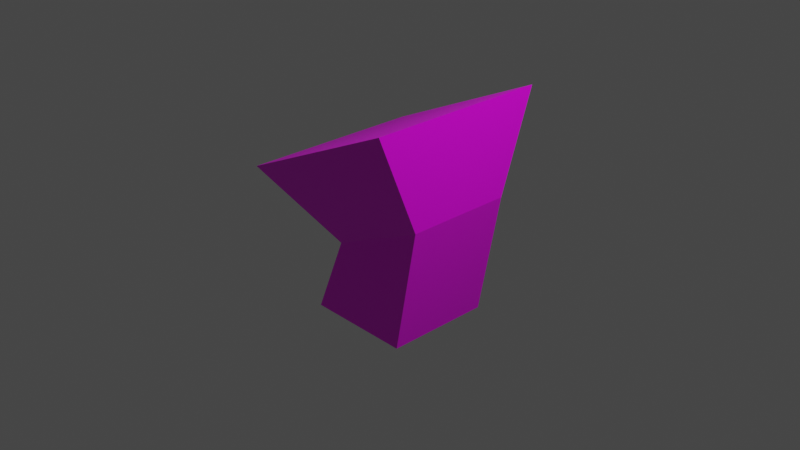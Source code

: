 # Source: plinth.blend  (saved by Blender 3.2.14; exported with 4.5.12 LTS)
import bpy
from mathutils import Matrix  # noqa: F401  (used for matrix-valued properties, if any)

bpy.ops.wm.read_factory_settings(use_empty=True)
scene = bpy.context.scene
scene.name = 'Scene'

# ---- collections
col_collection = bpy.data.collections.new('Collection'); scene.collection.children.link(col_collection)

# ---- images (referenced by path relative to the original .blend; pixels are not part of the script)
import os
ASSET_DIR = os.environ.get("B2B_ASSET_DIR", "")  # directory of the original .blend (textures are referenced by path, not embedded)
HERE = os.path.dirname(os.path.abspath(__file__))  # packed textures are extracted next to this script under _unpacked/

def load_image(name, relpath, width, height, colorspace="sRGB"):
    """Load a texture the original file referenced (path relative to the .blend, or extracted next to this script)."""
    p = next((c for c in (os.path.join(HERE, relpath), os.path.join(ASSET_DIR, relpath)) if relpath and os.path.exists(c)), "")
    if p:
        img = bpy.data.images.load(p, check_existing=True)
        img.name = name
    else:  # same state as the original file: an image datablock whose file is absent (Cycles renders it pink)
        img = bpy.data.images.new(name, width, height)
        img.source = "FILE"
        img.filepath = "//" + (relpath or name)
    img.colorspace_settings.name = colorspace
    return img
img_stone_png = load_image('stone.png', 'stone.png', 1024, 1024, 'sRGB')
img_plinth_lvl1_png = load_image('plinth_lvl1.png', 'plinth_lvl1.png', 1024, 1024, 'sRGB')

# ---- materials (node trees are filled in below, after node groups)
mat_plinth = bpy.data.materials.new('plinth')
mat_plinth.alpha_threshold = 0.0
mat_plinth.use_transparent_shadow = False
mat_plinth.line_color = (0.0, 0.0, 0.0, 1.0)
mat_plinth_code = bpy.data.materials.new('plinth_code')
mat_plinth_code.use_transparent_shadow = False

# ---- material node trees
mat_plinth.use_nodes = True; mat_plinth.node_tree.nodes.clear()
_N = mat_plinth.node_tree.nodes; _L = mat_plinth.node_tree.links
n0 = _N.new('ShaderNodeOutputMaterial'); n0.name = 'Material Output'; n0.location = (300, 300)
n1 = _N.new('ShaderNodeBsdfPrincipled'); n1.name = 'Principled BSDF'; n1.location = (10, 300)
n1.distribution = 'GGX'
n1.subsurface_method = 'RANDOM_WALK_SKIN'
n1.inputs[2].default_value = 0.4
n1.inputs[3].default_value = 1.45
n1.inputs[27].default_value = (0.0, 0.0, 0.0, 1.0)
n1.inputs[28].default_value = 1.0
n2 = _N.new('ShaderNodeTexImage'); n2.name = 'Image Texture'; n2.location = (-280, 260)
n2.image = img_stone_png
_L.new(n1.outputs[0], n0.inputs[0])
_L.new(n2.outputs[0], n1.inputs[0])
n0.is_active_output = True
mat_plinth_code.use_nodes = True; mat_plinth_code.node_tree.nodes.clear()
_N = mat_plinth_code.node_tree.nodes; _L = mat_plinth_code.node_tree.links
n0 = _N.new('ShaderNodeBsdfPrincipled'); n0.name = 'Principled BSDF'; n0.location = (10, 300)
n0.distribution = 'GGX'
n0.subsurface_method = 'RANDOM_WALK_SKIN'
n0.inputs[3].default_value = 1.45
n0.inputs[27].default_value = (0.0, 0.0, 0.0, 1.0)
n0.inputs[28].default_value = 1.0
n1 = _N.new('ShaderNodeOutputMaterial'); n1.name = 'Material Output'; n1.location = (300, 300)
n2 = _N.new('ShaderNodeTexImage'); n2.name = 'Image Texture'; n2.location = (-280, 260)
n2.image = img_plinth_lvl1_png
_L.new(n0.outputs[0], n1.inputs[0])
_L.new(n2.outputs[0], n0.inputs[0])
n1.is_active_output = True

# ---- world
world_world = bpy.data.worlds.new('World'); scene.world = world_world
world_world.use_nodes = True; world_world.node_tree.nodes.clear()
_N = world_world.node_tree.nodes; _L = world_world.node_tree.links
n0 = _N.new('ShaderNodeOutputWorld'); n0.name = 'World Output'; n0.location = (300, 300)
n1 = _N.new('ShaderNodeBackground'); n1.name = 'Background'; n1.location = (10, 300)
n1.inputs[0].default_value = (0.05088, 0.05088, 0.05088, 1.0)
_L.new(n1.outputs[0], n0.inputs[0])
n0.is_active_output = True
world_world.color = (0.05088, 0.05088, 0.05088)
world_world.use_sun_shadow = False
world_world.sun_shadow_jitter_overblur = 0.0

# ---- cameras
cam_camera = bpy.data.cameras.new('Camera')
cam_camera.clip_end = 100.0
cam_camera.ortho_scale = 7.314

# ---- lights
light_light = bpy.data.lights.new('Light', 'POINT')
light_light.transmission_factor = 0.0
light_light.energy = 1000.0
light_light.shadow_soft_size = 0.1
light_light.shadow_maximum_resolution = 0.006
light_light.use_absolute_resolution = True

# ---- meshes
me_cube = bpy.data.meshes.new('Cube')
me_cube.from_pydata([(0.8099, 1.0, 1.396), (0.5856, 0.5856, -1.025), (0.8099, -1.0, 1.396), (0.5856, -0.5856, -1.025), (-1.007, 1.0, 0.5608), (-0.5856, 0.5856, -1.025), (-1.007, -1.0, 0.5608), (-0.5856, -0.5856, -1.025), (-0.5856, 0.0, -1.025), (0.0, 0.5856, -1.025), (0.8405, 0.5856, 0.3372), (-0.2237, -0.5856, -0.1518), (0.8405, -0.5856, 0.3372), (-0.2237, 0.5856, -0.1518), (-0.09869, -1.0, 0.9784), (0.8099, 0.0, 1.396), (0.0, -0.5856, -1.025), (-1.007, 0.0, 0.5608), (-0.09869, 1.0, 0.9784), (0.5856, 0.0, -1.025), (0.3084, 0.5856, 0.0927), (0.8405, 0.0, 0.3372), (0.0, 0.0, -1.0), (-0.2237, 0.0, -0.1518), (0.3084, -0.5856, 0.0927), (-0.09869, 0.0, 0.9784), (-0.553, -1.0, 0.7696), (0.8099, -0.5, 1.396), (-1.007, 0.5, 0.5608), (0.3556, 1.0, 1.187), (0.3556, -1.0, 1.187), (0.8099, 0.5, 1.396), (-1.007, -0.5, 0.5608), (-0.553, 1.0, 0.7696), (-0.09869, -0.5, 0.9784), (-0.09869, 0.5, 0.9784), (0.3556, 0.0, 1.187), (-0.553, 0.0, 0.7696), (-0.553, 0.5, 0.7696), (0.3556, 0.5, 1.187), (0.3556, -0.5, 1.187), (-0.553, -0.5, 0.7696)], [], [(41, 32, 6, 26), (24, 14, 26, 6, 11), (23, 17, 28, 4, 13), (22, 19, 3, 16), (21, 15, 27, 2, 12), (20, 18, 29, 0, 10), (9, 20, 10, 1), (5, 13, 20, 9), (13, 4, 33, 18, 20), (19, 21, 12, 3), (1, 10, 21, 19), (10, 0, 31, 15, 21), (8, 22, 16, 7), (5, 9, 22, 8), (9, 1, 19, 22), (8, 23, 13, 5), (7, 11, 23, 8), (11, 6, 32, 17, 23), (16, 24, 11, 7), (3, 12, 24, 16), (12, 2, 30, 14, 24), (40, 34, 14, 30), (39, 35, 25, 36), (38, 28, 17, 37), (35, 38, 37, 25), (18, 33, 38, 35), (33, 4, 28, 38), (31, 39, 36, 15), (0, 29, 39, 31), (29, 18, 35, 39), (27, 40, 30, 2), (15, 36, 40, 27), (36, 25, 34, 40), (34, 41, 26, 14), (25, 37, 41, 34), (37, 17, 32, 41)])
me_cube.polygons.foreach_set('material_index', [1, 0, 0, 0, 0, 0, 0, 0, 0, 0, 0, 0, 0, 0, 0, 0, 0, 0, 0, 0, 0, 1, 1, 1, 1, 1, 1, 1, 1, 1, 1, 1, 1, 1, 1, 1])
_uv = me_cube.uv_layers.new(name='UVMap')
_uv.uv.foreach_set('vector', [0.572, 0.4559, 0.572, 0.2569, 0.771, 0.2569, 0.771, 0.4559, 0.5, 0.875, 0.625, 0.875, 0.625, 0.9375, 0.625, 1.0, 0.5, 1.0, 0.5, 0.125, 0.625, 0.125, 0.625, 0.1875, 0.625, 0.25, 0.5, 0.25, 0.25, 0.625, 0.375, 0.625, 0.375, 0.75, 0.25, 0.75, 0.5, 0.625, 0.625, 0.625, 0.625, 0.6875, 0.625, 0.75, 0.5, 0.75, 0.5, 0.375, 0.625, 0.375, 0.625, 0.4375, 0.625, 0.5, 0.5, 0.5, 0.375, 0.375, 0.5, 0.375, 0.5, 0.5, 0.375, 0.5, 0.375, 0.25, 0.5, 0.25, 0.5, 0.375, 0.375, 0.375, 0.5, 0.25, 0.625, 0.25, 0.625, 0.3125, 0.625, 0.375, 0.5, 0.375, 0.375, 0.625, 0.5, 0.625, 0.5, 0.75, 0.375, 0.75, 0.375, 0.5, 0.5, 0.5, 0.5, 0.625, 0.375, 0.625, 0.5, 0.5, 0.625, 0.5, 0.625, 0.5625, 0.625, 0.625, 0.5, 0.625, 0.125, 0.625, 0.25, 0.625, 0.25, 0.75, 0.125, 0.75, 0.125, 0.5, 0.25, 0.5, 0.25, 0.625, 0.125, 0.625, 0.25, 0.5, 0.375, 0.5, 0.375, 0.625, 0.25, 0.625, 0.375, 0.125, 0.5, 0.125, 0.5, 0.25, 0.375, 0.25, 0.375, 0.0, 0.5, 0.0, 0.5, 0.125, 0.375, 0.125, 0.5, 0.0, 0.625, 0.0, 0.625, 0.0625, 0.625, 0.125, 0.5, 0.125, 0.375, 0.875, 0.5, 0.875, 0.5, 1.0, 0.375, 1.0, 0.375, 0.75, 0.5, 0.75, 0.5, 0.875, 0.375, 0.875, 0.5, 0.75, 0.625, 0.75, 0.625, 0.8125, 0.625, 0.875, 0.5, 0.875, 0.572, 0.8541, 0.572, 0.655, 0.771, 0.655, 0.771, 0.8541, 0.1738, 0.8541, 0.1738, 0.655, 0.3729, 0.655, 0.3729, 0.8541, 0.1738, 0.4559, 0.1738, 0.2569, 0.3729, 0.2569, 0.3729, 0.4559, 0.1738, 0.655, 0.1738, 0.4559, 0.3729, 0.4559, 0.3729, 0.655, -0.02526, 0.655, -0.02526, 0.4559, 0.1738, 0.4559, 0.1738, 0.655, -0.02526, 0.4559, -0.02526, 0.2569, 0.1738, 0.2569, 0.1738, 0.4559, 0.1738, 1.053, 0.1738, 0.8541, 0.3729, 0.8541, 0.3729, 1.053, -0.02526, 1.053, -0.02526, 0.8541, 0.1738, 0.8541, 0.1738, 1.053, -0.02526, 0.8541, -0.02526, 0.655, 0.1738, 0.655, 0.1738, 0.8541, 0.572, 1.053, 0.572, 0.8541, 0.771, 0.8541, 0.771, 1.053, 0.3729, 1.053, 0.3729, 0.8541, 0.572, 0.8541, 0.572, 1.053, 0.3729, 0.8541, 0.3729, 0.655, 0.572, 0.655, 0.572, 0.8541, 0.572, 0.655, 0.572, 0.4559, 0.771, 0.4559, 0.771, 0.655, 0.3729, 0.655, 0.3729, 0.4559, 0.572, 0.4559, 0.572, 0.655, 0.3729, 0.4559, 0.3729, 0.2569, 0.572, 0.2569, 0.572, 0.4559])
me_cube.materials.append(mat_plinth)
me_cube.materials.append(mat_plinth_code)
me_cube.use_mirror_vertex_groups = False
me_cube.update()

# ---- objects
ob_cube = bpy.data.objects.new('Cube', me_cube)
ob_light = bpy.data.objects.new('Light', light_light)
ob_camera = bpy.data.objects.new('Camera', cam_camera)

# ---- transforms, parenting, visibility, modifiers, constraints
ob_cube.location = (0.0, 0.0, 0.0)
ob_cube.lock_rotations_4d = False
ob_cube.empty_display_type = 'ARROWS'
ob_cube.lineart.crease_threshold = 0.0
ob_light.location = (4.076, 1.005, 5.904)
ob_light.rotation_euler = (0.6503, 0.05522, 1.866)
ob_light.lock_rotations_4d = False
ob_light.empty_display_type = 'ARROWS'
ob_light.color = (0.0, 0.0, 0.0, 0.0)
ob_light.lineart.crease_threshold = 0.0
ob_camera.location = (7.359, -6.926, 4.958)
ob_camera.rotation_euler = (1.109, 0.0, 0.8149)
ob_camera.lock_rotations_4d = False
ob_camera.empty_display_type = 'ARROWS'
ob_camera.color = (0.0, 0.0, 0.0, 0.0)
ob_camera.display_type = 'WIRE'
ob_camera.lineart.crease_threshold = 0.0

# ---- collection membership
col_collection.objects.link(ob_cube)
col_collection.objects.link(ob_light)
col_collection.objects.link(ob_camera)

# ---- scene / render settings (as saved in the file)
scene.camera = ob_camera
scene.frame_start = 1; scene.frame_end = 250; scene.frame_set(1)
scene.render.engine = 'BLENDER_EEVEE_NEXT'
scene.cycles.sampling_pattern = 'TABULATED_SOBOL'
scene.cycles.use_light_tree = False
scene.view_settings.view_transform = 'Filmic'
bpy.context.view_layer.update()
